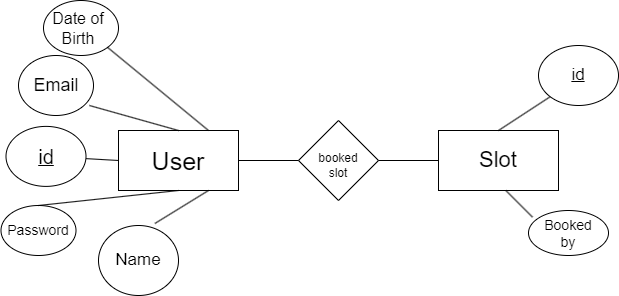

The diagram above was exported from draw.io. Its source (the exported page's mxGraphModel, read from the mxfile embedded in the PNG):
<mxGraphModel dx="1050" dy="530" grid="1" gridSize="10" guides="1" tooltips="1" connect="1" arrows="1" fold="1" page="1" pageScale="1" pageWidth="850" pageHeight="1100" math="0" shadow="0">
  <root>
    <mxCell id="0" />
    <mxCell id="1" parent="0" />
    <mxCell id="eqV_FlfJKVpHHgZ9k604-1" value="" style="rounded=0;whiteSpace=wrap;html=1;" parent="1" vertex="1">
      <mxGeometry x="140" y="265" width="120" height="60" as="geometry" />
    </mxCell>
    <mxCell id="eqV_FlfJKVpHHgZ9k604-2" value="&lt;font style=&quot;font-size: 25px;&quot;&gt;User&lt;/font&gt;" style="text;html=1;strokeColor=none;fillColor=none;align=center;verticalAlign=middle;whiteSpace=wrap;rounded=0;" parent="1" vertex="1">
      <mxGeometry x="170" y="280" width="60" height="30" as="geometry" />
    </mxCell>
    <mxCell id="eqV_FlfJKVpHHgZ9k604-3" value="" style="endArrow=none;html=1;rounded=0;exitX=0;exitY=0.5;exitDx=0;exitDy=0;" parent="1" source="eqV_FlfJKVpHHgZ9k604-1" target="eqV_FlfJKVpHHgZ9k604-4" edge="1">
      <mxGeometry width="50" height="50" relative="1" as="geometry">
        <mxPoint x="280" y="280" as="sourcePoint" />
        <mxPoint x="360" y="275" as="targetPoint" />
        <Array as="points" />
      </mxGeometry>
    </mxCell>
    <mxCell id="eqV_FlfJKVpHHgZ9k604-4" value="" style="ellipse;whiteSpace=wrap;html=1;" parent="1" vertex="1">
      <mxGeometry x="27.5" y="260.89" width="80" height="60" as="geometry" />
    </mxCell>
    <mxCell id="eqV_FlfJKVpHHgZ9k604-6" value="&lt;u&gt;&lt;font style=&quot;font-size: 20px;&quot;&gt;id&lt;/font&gt;&lt;/u&gt;" style="text;html=1;strokeColor=none;fillColor=none;align=center;verticalAlign=middle;whiteSpace=wrap;rounded=0;" parent="1" vertex="1">
      <mxGeometry x="37.5" y="275.89" width="60" height="30" as="geometry" />
    </mxCell>
    <mxCell id="eqV_FlfJKVpHHgZ9k604-7" value="" style="ellipse;whiteSpace=wrap;html=1;" parent="1" vertex="1">
      <mxGeometry x="120" y="360" width="80" height="70" as="geometry" />
    </mxCell>
    <mxCell id="eqV_FlfJKVpHHgZ9k604-8" value="" style="endArrow=none;html=1;rounded=0;exitX=0.75;exitY=1;exitDx=0;exitDy=0;entryX=0.705;entryY=-0.029;entryDx=0;entryDy=0;entryPerimeter=0;" parent="1" source="eqV_FlfJKVpHHgZ9k604-1" target="eqV_FlfJKVpHHgZ9k604-7" edge="1">
      <mxGeometry width="50" height="50" relative="1" as="geometry">
        <mxPoint x="465" y="275.89" as="sourcePoint" />
        <mxPoint x="413.80360874392863" y="359.99835706354554" as="targetPoint" />
      </mxGeometry>
    </mxCell>
    <mxCell id="eqV_FlfJKVpHHgZ9k604-9" value="&lt;font style=&quot;font-size: 17px;&quot;&gt;Name&lt;/font&gt;" style="text;html=1;strokeColor=none;fillColor=none;align=center;verticalAlign=middle;whiteSpace=wrap;rounded=0;" parent="1" vertex="1">
      <mxGeometry x="130" y="380" width="60" height="30" as="geometry" />
    </mxCell>
    <mxCell id="eqV_FlfJKVpHHgZ9k604-10" value="" style="ellipse;whiteSpace=wrap;html=1;" parent="1" vertex="1">
      <mxGeometry x="40" y="190" width="75" height="60" as="geometry" />
    </mxCell>
    <mxCell id="eqV_FlfJKVpHHgZ9k604-11" value="" style="endArrow=none;html=1;rounded=0;exitX=0.5;exitY=0;exitDx=0;exitDy=0;entryX=0.945;entryY=0.833;entryDx=0;entryDy=0;entryPerimeter=0;" parent="1" source="eqV_FlfJKVpHHgZ9k604-1" target="eqV_FlfJKVpHHgZ9k604-10" edge="1">
      <mxGeometry width="50" height="50" relative="1" as="geometry">
        <mxPoint x="375" y="270" as="sourcePoint" />
        <mxPoint x="425" y="220" as="targetPoint" />
      </mxGeometry>
    </mxCell>
    <mxCell id="eqV_FlfJKVpHHgZ9k604-12" value="&lt;font style=&quot;font-size: 18px;&quot;&gt;Email&lt;/font&gt;" style="text;html=1;strokeColor=none;fillColor=none;align=center;verticalAlign=middle;whiteSpace=wrap;rounded=0;" parent="1" vertex="1">
      <mxGeometry x="47.5" y="205" width="60" height="30" as="geometry" />
    </mxCell>
    <mxCell id="eqV_FlfJKVpHHgZ9k604-13" value="" style="ellipse;whiteSpace=wrap;html=1;" parent="1" vertex="1">
      <mxGeometry x="22.5" y="340" width="75" height="50" as="geometry" />
    </mxCell>
    <mxCell id="eqV_FlfJKVpHHgZ9k604-14" value="" style="endArrow=none;html=1;rounded=0;exitX=0.5;exitY=0;exitDx=0;exitDy=0;entryX=0.5;entryY=1;entryDx=0;entryDy=0;" parent="1" source="eqV_FlfJKVpHHgZ9k604-13" target="eqV_FlfJKVpHHgZ9k604-1" edge="1">
      <mxGeometry width="50" height="50" relative="1" as="geometry">
        <mxPoint x="375" y="360" as="sourcePoint" />
        <mxPoint x="425" y="310" as="targetPoint" />
      </mxGeometry>
    </mxCell>
    <mxCell id="eqV_FlfJKVpHHgZ9k604-16" value="&lt;font style=&quot;font-size: 14px;&quot;&gt;Password&lt;/font&gt;" style="text;html=1;strokeColor=none;fillColor=none;align=center;verticalAlign=middle;whiteSpace=wrap;rounded=0;" parent="1" vertex="1">
      <mxGeometry x="30" y="350" width="60" height="30" as="geometry" />
    </mxCell>
    <mxCell id="eqV_FlfJKVpHHgZ9k604-17" value="" style="rhombus;whiteSpace=wrap;html=1;" parent="1" vertex="1">
      <mxGeometry x="320" y="255" width="80" height="80" as="geometry" />
    </mxCell>
    <mxCell id="eqV_FlfJKVpHHgZ9k604-18" value="" style="endArrow=none;html=1;rounded=0;exitX=1;exitY=0.5;exitDx=0;exitDy=0;entryX=0;entryY=0.5;entryDx=0;entryDy=0;" parent="1" source="eqV_FlfJKVpHHgZ9k604-1" target="eqV_FlfJKVpHHgZ9k604-17" edge="1">
      <mxGeometry width="50" height="50" relative="1" as="geometry">
        <mxPoint x="260" y="300" as="sourcePoint" />
        <mxPoint x="310" y="250" as="targetPoint" />
      </mxGeometry>
    </mxCell>
    <mxCell id="eqV_FlfJKVpHHgZ9k604-19" value="booked slot" style="text;html=1;strokeColor=none;fillColor=none;align=center;verticalAlign=middle;whiteSpace=wrap;rounded=0;" parent="1" vertex="1">
      <mxGeometry x="330" y="285" width="60" height="30" as="geometry" />
    </mxCell>
    <mxCell id="eqV_FlfJKVpHHgZ9k604-20" value="" style="endArrow=none;html=1;rounded=0;exitX=1;exitY=0.5;exitDx=0;exitDy=0;entryX=0;entryY=0.5;entryDx=0;entryDy=0;" parent="1" source="eqV_FlfJKVpHHgZ9k604-17" target="eqV_FlfJKVpHHgZ9k604-21" edge="1">
      <mxGeometry width="50" height="50" relative="1" as="geometry">
        <mxPoint x="410" y="305.89" as="sourcePoint" />
        <mxPoint x="450" y="300" as="targetPoint" />
      </mxGeometry>
    </mxCell>
    <mxCell id="eqV_FlfJKVpHHgZ9k604-21" value="" style="rounded=0;whiteSpace=wrap;html=1;" parent="1" vertex="1">
      <mxGeometry x="460" y="265" width="120" height="60" as="geometry" />
    </mxCell>
    <mxCell id="eqV_FlfJKVpHHgZ9k604-22" value="&lt;font style=&quot;font-size: 22px;&quot;&gt;Slot&lt;/font&gt;" style="text;html=1;strokeColor=none;fillColor=none;align=center;verticalAlign=middle;whiteSpace=wrap;rounded=0;" parent="1" vertex="1">
      <mxGeometry x="490" y="280" width="60" height="30" as="geometry" />
    </mxCell>
    <mxCell id="eqV_FlfJKVpHHgZ9k604-24" value="" style="ellipse;whiteSpace=wrap;html=1;" parent="1" vertex="1">
      <mxGeometry x="560" y="180" width="80" height="60" as="geometry" />
    </mxCell>
    <mxCell id="eqV_FlfJKVpHHgZ9k604-25" value="" style="endArrow=none;html=1;rounded=0;entryX=0;entryY=1;entryDx=0;entryDy=0;exitX=0.5;exitY=0;exitDx=0;exitDy=0;" parent="1" source="eqV_FlfJKVpHHgZ9k604-21" target="eqV_FlfJKVpHHgZ9k604-24" edge="1">
      <mxGeometry width="50" height="50" relative="1" as="geometry">
        <mxPoint x="510" y="270" as="sourcePoint" />
        <mxPoint x="560" y="220" as="targetPoint" />
      </mxGeometry>
    </mxCell>
    <mxCell id="eqV_FlfJKVpHHgZ9k604-26" value="&lt;u&gt;&lt;font style=&quot;font-size: 17px;&quot;&gt;id&lt;/font&gt;&lt;/u&gt;" style="text;html=1;strokeColor=none;fillColor=none;align=center;verticalAlign=middle;whiteSpace=wrap;rounded=0;" parent="1" vertex="1">
      <mxGeometry x="570" y="195" width="60" height="30" as="geometry" />
    </mxCell>
    <mxCell id="eqV_FlfJKVpHHgZ9k604-27" value="" style="ellipse;whiteSpace=wrap;html=1;" parent="1" vertex="1">
      <mxGeometry x="550" y="345" width="80" height="45" as="geometry" />
    </mxCell>
    <mxCell id="eqV_FlfJKVpHHgZ9k604-28" value="" style="endArrow=none;html=1;rounded=0;entryX=0.563;entryY=1.003;entryDx=0;entryDy=0;entryPerimeter=0;exitX=0.05;exitY=0.147;exitDx=0;exitDy=0;exitPerimeter=0;" parent="1" source="eqV_FlfJKVpHHgZ9k604-27" target="eqV_FlfJKVpHHgZ9k604-21" edge="1">
      <mxGeometry width="50" height="50" relative="1" as="geometry">
        <mxPoint x="490" y="380" as="sourcePoint" />
        <mxPoint x="540" y="330" as="targetPoint" />
      </mxGeometry>
    </mxCell>
    <mxCell id="eqV_FlfJKVpHHgZ9k604-29" value="&lt;font style=&quot;font-size: 14px;&quot;&gt;Booked by&lt;/font&gt;" style="text;html=1;strokeColor=none;fillColor=none;align=center;verticalAlign=middle;whiteSpace=wrap;rounded=0;" parent="1" vertex="1">
      <mxGeometry x="560" y="352.5" width="60" height="30" as="geometry" />
    </mxCell>
    <mxCell id="31u9z_1VroI0vSL-N5Se-1" value="" style="ellipse;whiteSpace=wrap;html=1;" vertex="1" parent="1">
      <mxGeometry x="65" y="135" width="75" height="55" as="geometry" />
    </mxCell>
    <mxCell id="31u9z_1VroI0vSL-N5Se-2" value="" style="endArrow=none;html=1;rounded=0;exitX=1;exitY=1;exitDx=0;exitDy=0;entryX=0.75;entryY=0;entryDx=0;entryDy=0;" edge="1" parent="1" source="31u9z_1VroI0vSL-N5Se-1" target="eqV_FlfJKVpHHgZ9k604-1">
      <mxGeometry width="50" height="50" relative="1" as="geometry">
        <mxPoint x="170" y="225" as="sourcePoint" />
        <mxPoint x="220" y="175" as="targetPoint" />
      </mxGeometry>
    </mxCell>
    <mxCell id="31u9z_1VroI0vSL-N5Se-3" value="&lt;font style=&quot;font-size: 16px;&quot;&gt;Date of Birth&lt;/font&gt;" style="text;html=1;strokeColor=none;fillColor=none;align=center;verticalAlign=middle;whiteSpace=wrap;rounded=0;" vertex="1" parent="1">
      <mxGeometry x="70" y="147.5" width="60" height="30" as="geometry" />
    </mxCell>
  </root>
</mxGraphModel>